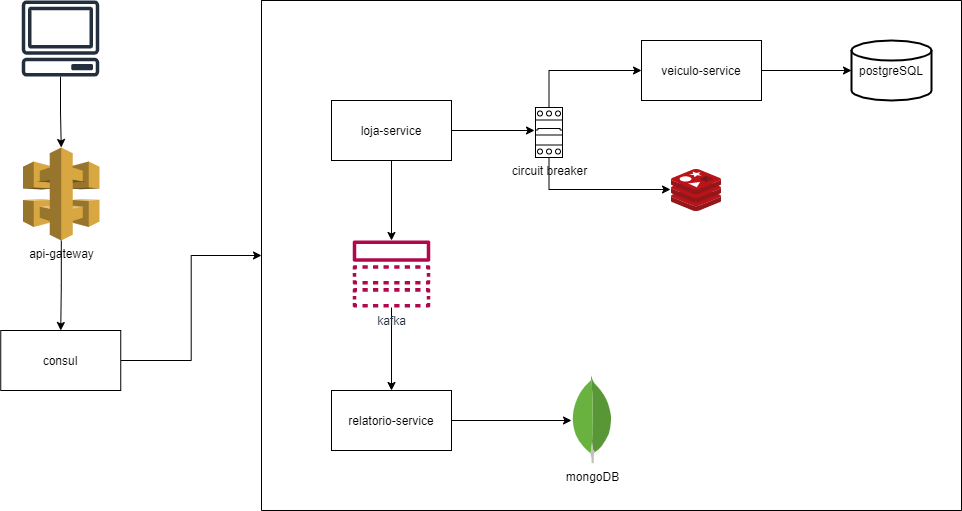

The diagram above was exported from draw.io. Its source (the exported page's mxGraphModel, read from the mxfile embedded in the PNG):
<mxGraphModel dx="2489" dy="857" grid="1" gridSize="10" guides="1" tooltips="1" connect="1" arrows="1" fold="1" page="1" pageScale="1" pageWidth="827" pageHeight="1169" math="0" shadow="0">
  <root>
    <mxCell id="0" />
    <mxCell id="1" parent="0" />
    <mxCell id="lvyfeRUkfQ72-uW4ZSx_-3" style="edgeStyle=orthogonalEdgeStyle;rounded=0;orthogonalLoop=1;jettySize=auto;html=1;" edge="1" parent="1" source="lvyfeRUkfQ72-uW4ZSx_-1" target="lvyfeRUkfQ72-uW4ZSx_-2">
      <mxGeometry relative="1" as="geometry" />
    </mxCell>
    <mxCell id="lvyfeRUkfQ72-uW4ZSx_-1" value="veiculo-service" style="rounded=0;whiteSpace=wrap;html=1;" vertex="1" parent="1">
      <mxGeometry x="470" y="130" width="120" height="60" as="geometry" />
    </mxCell>
    <mxCell id="lvyfeRUkfQ72-uW4ZSx_-10" style="edgeStyle=orthogonalEdgeStyle;rounded=0;orthogonalLoop=1;jettySize=auto;html=1;entryX=-0.037;entryY=0.46;entryDx=0;entryDy=0;entryPerimeter=0;" edge="1" parent="1" source="lvyfeRUkfQ72-uW4ZSx_-4" target="lvyfeRUkfQ72-uW4ZSx_-8">
      <mxGeometry relative="1" as="geometry" />
    </mxCell>
    <mxCell id="lvyfeRUkfQ72-uW4ZSx_-14" style="edgeStyle=orthogonalEdgeStyle;rounded=0;orthogonalLoop=1;jettySize=auto;html=1;" edge="1" parent="1" source="lvyfeRUkfQ72-uW4ZSx_-4" target="lvyfeRUkfQ72-uW4ZSx_-13">
      <mxGeometry relative="1" as="geometry" />
    </mxCell>
    <mxCell id="lvyfeRUkfQ72-uW4ZSx_-4" value="loja-service" style="rounded=0;whiteSpace=wrap;html=1;" vertex="1" parent="1">
      <mxGeometry x="160" y="190" width="120" height="60" as="geometry" />
    </mxCell>
    <mxCell id="lvyfeRUkfQ72-uW4ZSx_-9" style="edgeStyle=orthogonalEdgeStyle;rounded=0;orthogonalLoop=1;jettySize=auto;html=1;" edge="1" parent="1" source="lvyfeRUkfQ72-uW4ZSx_-8" target="lvyfeRUkfQ72-uW4ZSx_-1">
      <mxGeometry relative="1" as="geometry">
        <Array as="points">
          <mxPoint x="378" y="160" />
        </Array>
      </mxGeometry>
    </mxCell>
    <mxCell id="lvyfeRUkfQ72-uW4ZSx_-12" style="edgeStyle=orthogonalEdgeStyle;rounded=0;orthogonalLoop=1;jettySize=auto;html=1;entryX=-0.02;entryY=0.476;entryDx=0;entryDy=0;entryPerimeter=0;" edge="1" parent="1" source="lvyfeRUkfQ72-uW4ZSx_-8" target="lvyfeRUkfQ72-uW4ZSx_-11">
      <mxGeometry relative="1" as="geometry">
        <Array as="points">
          <mxPoint x="378" y="279" />
        </Array>
      </mxGeometry>
    </mxCell>
    <mxCell id="lvyfeRUkfQ72-uW4ZSx_-8" value="circuit breaker" style="verticalLabelPosition=bottom;dashed=0;shadow=0;html=1;align=center;verticalAlign=top;shape=mxgraph.cabinets.cb_3p;" vertex="1" parent="1">
      <mxGeometry x="364" y="197" width="27" height="50" as="geometry" />
    </mxCell>
    <mxCell id="lvyfeRUkfQ72-uW4ZSx_-11" value="" style="sketch=0;aspect=fixed;html=1;points=[];align=center;image;fontSize=12;image=img/lib/mscae/Cache_Redis_Product.svg;" vertex="1" parent="1">
      <mxGeometry x="500" y="259" width="50" height="42" as="geometry" />
    </mxCell>
    <mxCell id="lvyfeRUkfQ72-uW4ZSx_-16" style="edgeStyle=orthogonalEdgeStyle;rounded=0;orthogonalLoop=1;jettySize=auto;html=1;entryX=0.5;entryY=0;entryDx=0;entryDy=0;" edge="1" parent="1" source="lvyfeRUkfQ72-uW4ZSx_-13" target="lvyfeRUkfQ72-uW4ZSx_-15">
      <mxGeometry relative="1" as="geometry" />
    </mxCell>
    <mxCell id="lvyfeRUkfQ72-uW4ZSx_-13" value="kafka" style="sketch=0;outlineConnect=0;fontColor=#232F3E;gradientColor=none;fillColor=#B0084D;strokeColor=none;dashed=0;verticalLabelPosition=bottom;verticalAlign=top;align=center;html=1;fontSize=12;fontStyle=0;aspect=fixed;pointerEvents=1;shape=mxgraph.aws4.topic;" vertex="1" parent="1">
      <mxGeometry x="181" y="330" width="78" height="67" as="geometry" />
    </mxCell>
    <mxCell id="lvyfeRUkfQ72-uW4ZSx_-18" style="edgeStyle=orthogonalEdgeStyle;rounded=0;orthogonalLoop=1;jettySize=auto;html=1;" edge="1" parent="1" source="lvyfeRUkfQ72-uW4ZSx_-15" target="lvyfeRUkfQ72-uW4ZSx_-17">
      <mxGeometry relative="1" as="geometry" />
    </mxCell>
    <mxCell id="lvyfeRUkfQ72-uW4ZSx_-15" value="relatorio-service" style="rounded=0;whiteSpace=wrap;html=1;" vertex="1" parent="1">
      <mxGeometry x="160" y="480" width="120" height="60" as="geometry" />
    </mxCell>
    <mxCell id="lvyfeRUkfQ72-uW4ZSx_-17" value="mongoDB" style="dashed=0;outlineConnect=0;html=1;align=center;labelPosition=center;verticalLabelPosition=bottom;verticalAlign=top;shape=mxgraph.weblogos.mongodb" vertex="1" parent="1">
      <mxGeometry x="400" y="466.9" width="41.2" height="86.2" as="geometry" />
    </mxCell>
    <mxCell id="lvyfeRUkfQ72-uW4ZSx_-20" value="" style="swimlane;startSize=0;" vertex="1" parent="1">
      <mxGeometry x="90" y="90" width="700" height="510" as="geometry">
        <mxRectangle x="90" y="90" width="50" height="40" as="alternateBounds" />
      </mxGeometry>
    </mxCell>
    <mxCell id="lvyfeRUkfQ72-uW4ZSx_-2" value="postgreSQL" style="strokeWidth=2;html=1;shape=mxgraph.flowchart.database;whiteSpace=wrap;" vertex="1" parent="lvyfeRUkfQ72-uW4ZSx_-20">
      <mxGeometry x="590" y="40" width="80" height="60" as="geometry" />
    </mxCell>
    <mxCell id="lvyfeRUkfQ72-uW4ZSx_-24" style="edgeStyle=orthogonalEdgeStyle;rounded=0;orthogonalLoop=1;jettySize=auto;html=1;entryX=0.5;entryY=0;entryDx=0;entryDy=0;entryPerimeter=0;" edge="1" parent="1" source="lvyfeRUkfQ72-uW4ZSx_-21" target="lvyfeRUkfQ72-uW4ZSx_-23">
      <mxGeometry relative="1" as="geometry" />
    </mxCell>
    <mxCell id="lvyfeRUkfQ72-uW4ZSx_-21" value="" style="sketch=0;outlineConnect=0;fontColor=#232F3E;gradientColor=none;fillColor=#232F3D;strokeColor=none;dashed=0;verticalLabelPosition=bottom;verticalAlign=top;align=center;html=1;fontSize=12;fontStyle=0;aspect=fixed;pointerEvents=1;shape=mxgraph.aws4.client;" vertex="1" parent="1">
      <mxGeometry x="-150" y="90" width="78" height="76" as="geometry" />
    </mxCell>
    <mxCell id="lvyfeRUkfQ72-uW4ZSx_-28" style="edgeStyle=orthogonalEdgeStyle;rounded=0;orthogonalLoop=1;jettySize=auto;html=1;entryX=0.5;entryY=0;entryDx=0;entryDy=0;" edge="1" parent="1" source="lvyfeRUkfQ72-uW4ZSx_-23" target="lvyfeRUkfQ72-uW4ZSx_-27">
      <mxGeometry relative="1" as="geometry" />
    </mxCell>
    <mxCell id="lvyfeRUkfQ72-uW4ZSx_-23" value="api-gateway" style="outlineConnect=0;dashed=0;verticalLabelPosition=bottom;verticalAlign=top;align=center;html=1;shape=mxgraph.aws3.api_gateway;fillColor=#D9A741;gradientColor=none;" vertex="1" parent="1">
      <mxGeometry x="-148.5" y="237" width="76.5" height="93" as="geometry" />
    </mxCell>
    <mxCell id="lvyfeRUkfQ72-uW4ZSx_-30" style="edgeStyle=orthogonalEdgeStyle;rounded=0;orthogonalLoop=1;jettySize=auto;html=1;entryX=0;entryY=0.5;entryDx=0;entryDy=0;" edge="1" parent="1" source="lvyfeRUkfQ72-uW4ZSx_-27" target="lvyfeRUkfQ72-uW4ZSx_-20">
      <mxGeometry relative="1" as="geometry" />
    </mxCell>
    <mxCell id="lvyfeRUkfQ72-uW4ZSx_-27" value="consul" style="rounded=0;whiteSpace=wrap;html=1;" vertex="1" parent="1">
      <mxGeometry x="-170.75" y="420" width="120" height="60" as="geometry" />
    </mxCell>
  </root>
</mxGraphModel>